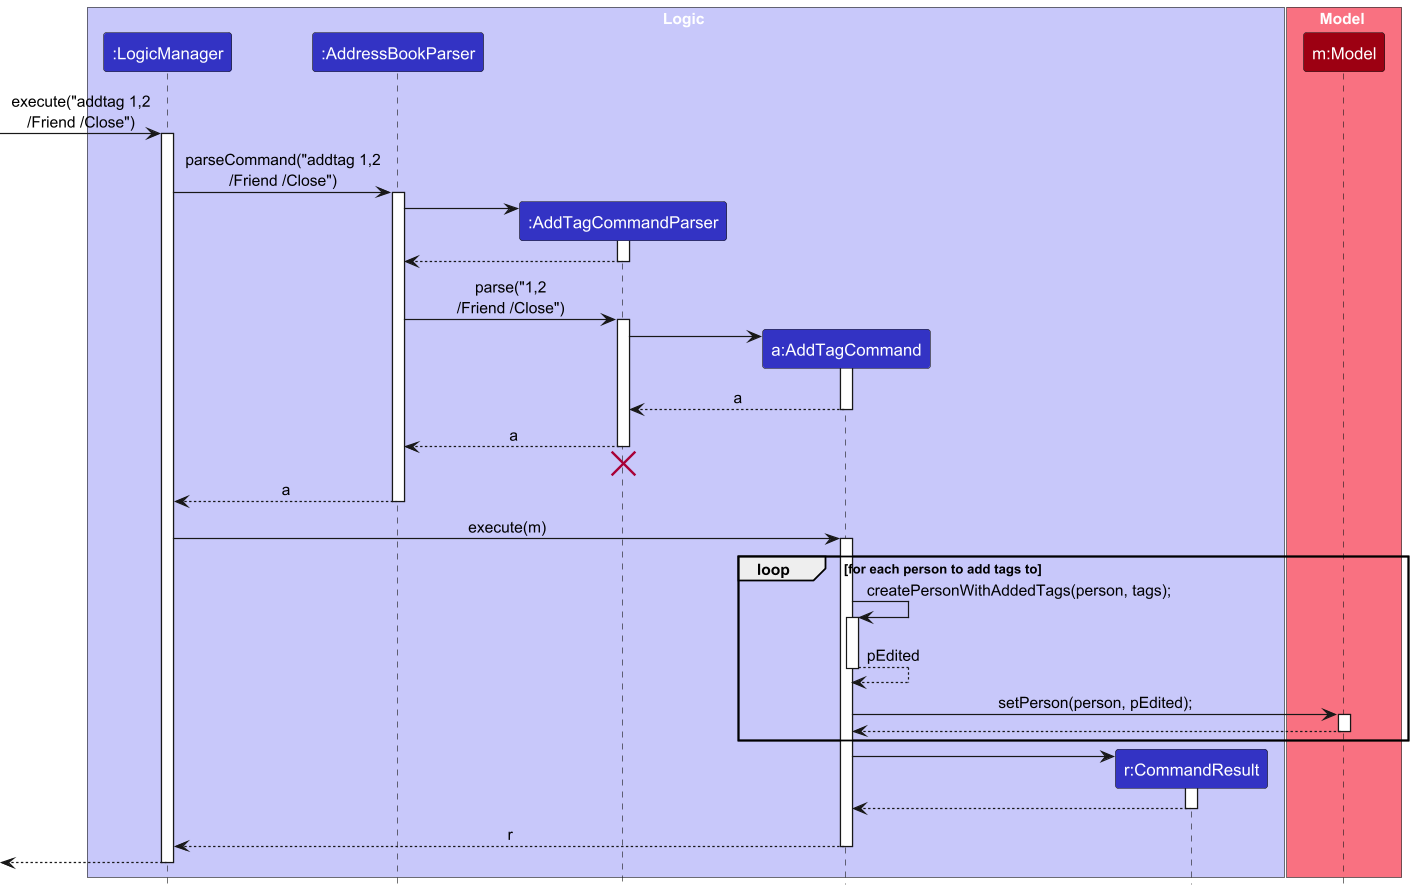

The diagram above was rendered by PlantUML. Its source (embedded in the PNG):
@startuml
!include style.puml
skinparam ArrowFontStyle plain
scale 2

box Logic LOGIC_COLOR_T1
participant ":LogicManager" as LogicManager LOGIC_COLOR
participant ":AddressBookParser" as AddressBookParser LOGIC_COLOR
participant ":AddTagCommandParser" as AddTagCommandParser LOGIC_COLOR
participant "a:AddTagCommand" as AddTagCommand LOGIC_COLOR
participant "r:CommandResult" as CommandResult LOGIC_COLOR
end box

box Model MODEL_COLOR_T1
participant "m:Model" as Model MODEL_COLOR
end box

[-> LogicManager : execute("addtag 1,2\n/Friend /Close")
activate LogicManager

LogicManager -> AddressBookParser : parseCommand("addtag 1,2\n/Friend /Close")
activate AddressBookParser

create AddTagCommandParser
AddressBookParser -> AddTagCommandParser
activate AddTagCommandParser

AddTagCommandParser --> AddressBookParser
deactivate AddTagCommandParser

AddressBookParser -> AddTagCommandParser : parse("1,2\n/Friend /Close")
activate AddTagCommandParser

create AddTagCommand
AddTagCommandParser -> AddTagCommand
activate AddTagCommand

AddTagCommand --> AddTagCommandParser : a
deactivate AddTagCommand

AddTagCommandParser --> AddressBookParser : a
deactivate AddTagCommandParser
'Hidden arrow to position the destroy marker below the end of the activation bar.
AddTagCommandParser -[hidden]-> AddressBookParser
destroy AddTagCommandParser

AddressBookParser --> LogicManager : a
deactivate AddressBookParser

LogicManager -> AddTagCommand : execute(m)
activate AddTagCommand

loop TRANSPARENT_COLOR for each person to add tags to

AddTagCommand -> AddTagCommand : createPersonWithAddedTags(person, tags);
activate AddTagCommand
AddTagCommand --> AddTagCommand : pEdited
deactivate AddTagCommand

AddTagCommand -> Model : setPerson(person, pEdited);
activate Model

Model --> AddTagCommand
deactivate Model
end
create CommandResult
AddTagCommand -> CommandResult
activate CommandResult

CommandResult --> AddTagCommand
deactivate CommandResult

AddTagCommand --> LogicManager : r
deactivate AddTagCommand

[<--LogicManager
deactivate LogicManager
@enduml